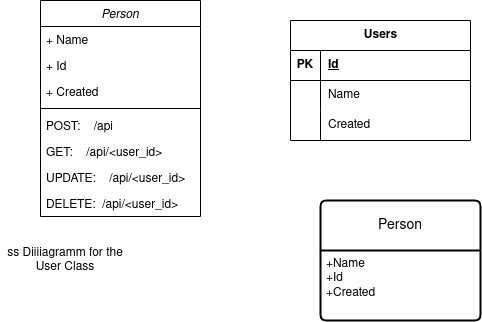

The diagram above was exported from draw.io. Its source (the exported page's mxGraphModel, read from the mxfile embedded in the PNG):
<mxGraphModel dx="1046" dy="418" grid="1" gridSize="10" guides="1" tooltips="1" connect="1" arrows="1" fold="1" page="1" pageScale="1" pageWidth="827" pageHeight="1169" math="0" shadow="0">
  <root>
    <mxCell id="WIyWlLk6GJQsqaUBKTNV-0" />
    <mxCell id="WIyWlLk6GJQsqaUBKTNV-1" parent="WIyWlLk6GJQsqaUBKTNV-0" />
    <mxCell id="zkfFHV4jXpPFQw0GAbJ--0" value="Person" style="swimlane;fontStyle=2;align=center;verticalAlign=top;childLayout=stackLayout;horizontal=1;startSize=26;horizontalStack=0;resizeParent=1;resizeLast=0;collapsible=1;marginBottom=0;rounded=0;shadow=0;strokeWidth=1;" parent="WIyWlLk6GJQsqaUBKTNV-1" vertex="1">
      <mxGeometry x="220" y="120" width="160" height="216" as="geometry">
        <mxRectangle x="230" y="140" width="160" height="26" as="alternateBounds" />
      </mxGeometry>
    </mxCell>
    <mxCell id="zkfFHV4jXpPFQw0GAbJ--1" value="+ Name" style="text;align=left;verticalAlign=top;spacingLeft=4;spacingRight=4;overflow=hidden;rotatable=0;points=[[0,0.5],[1,0.5]];portConstraint=eastwest;" parent="zkfFHV4jXpPFQw0GAbJ--0" vertex="1">
      <mxGeometry y="26" width="160" height="26" as="geometry" />
    </mxCell>
    <mxCell id="zkfFHV4jXpPFQw0GAbJ--2" value="+ Id" style="text;align=left;verticalAlign=top;spacingLeft=4;spacingRight=4;overflow=hidden;rotatable=0;points=[[0,0.5],[1,0.5]];portConstraint=eastwest;rounded=0;shadow=0;html=0;" parent="zkfFHV4jXpPFQw0GAbJ--0" vertex="1">
      <mxGeometry y="52" width="160" height="26" as="geometry" />
    </mxCell>
    <mxCell id="zkfFHV4jXpPFQw0GAbJ--3" value="+ Created" style="text;align=left;verticalAlign=top;spacingLeft=4;spacingRight=4;overflow=hidden;rotatable=0;points=[[0,0.5],[1,0.5]];portConstraint=eastwest;rounded=0;shadow=0;html=0;" parent="zkfFHV4jXpPFQw0GAbJ--0" vertex="1">
      <mxGeometry y="78" width="160" height="26" as="geometry" />
    </mxCell>
    <mxCell id="zkfFHV4jXpPFQw0GAbJ--4" value="" style="line;html=1;strokeWidth=1;align=left;verticalAlign=middle;spacingTop=-1;spacingLeft=3;spacingRight=3;rotatable=0;labelPosition=right;points=[];portConstraint=eastwest;" parent="zkfFHV4jXpPFQw0GAbJ--0" vertex="1">
      <mxGeometry y="104" width="160" height="8" as="geometry" />
    </mxCell>
    <mxCell id="zkfFHV4jXpPFQw0GAbJ--5" value="POST:    /api" style="text;align=left;verticalAlign=top;spacingLeft=4;spacingRight=4;overflow=hidden;rotatable=0;points=[[0,0.5],[1,0.5]];portConstraint=eastwest;" parent="zkfFHV4jXpPFQw0GAbJ--0" vertex="1">
      <mxGeometry y="112" width="160" height="26" as="geometry" />
    </mxCell>
    <mxCell id="8fK0EfZUmMVFeLeei9Bg-0" value="GET:    /api/&lt;user_id&gt;" style="text;align=left;verticalAlign=top;spacingLeft=4;spacingRight=4;overflow=hidden;rotatable=0;points=[[0,0.5],[1,0.5]];portConstraint=eastwest;" parent="zkfFHV4jXpPFQw0GAbJ--0" vertex="1">
      <mxGeometry y="138" width="160" height="26" as="geometry" />
    </mxCell>
    <mxCell id="8fK0EfZUmMVFeLeei9Bg-1" value="UPDATE:    /api/&lt;user_id&gt;" style="text;align=left;verticalAlign=top;spacingLeft=4;spacingRight=4;overflow=hidden;rotatable=0;points=[[0,0.5],[1,0.5]];portConstraint=eastwest;" parent="zkfFHV4jXpPFQw0GAbJ--0" vertex="1">
      <mxGeometry y="164" width="160" height="26" as="geometry" />
    </mxCell>
    <mxCell id="LIE7Z41EbItlwyq17MIl-0" value="DELETE:  /api/&lt;user_id&gt;" style="text;align=left;verticalAlign=top;spacingLeft=4;spacingRight=4;overflow=hidden;rotatable=0;points=[[0,0.5],[1,0.5]];portConstraint=eastwest;" vertex="1" parent="zkfFHV4jXpPFQw0GAbJ--0">
      <mxGeometry y="190" width="160" height="26" as="geometry" />
    </mxCell>
    <mxCell id="LIE7Z41EbItlwyq17MIl-1" value="Users" style="shape=table;startSize=30;container=1;collapsible=1;childLayout=tableLayout;fixedRows=1;rowLines=0;fontStyle=1;align=center;resizeLast=1;html=1;" vertex="1" parent="WIyWlLk6GJQsqaUBKTNV-1">
      <mxGeometry x="470" y="140" width="180" height="120" as="geometry" />
    </mxCell>
    <mxCell id="LIE7Z41EbItlwyq17MIl-2" value="" style="shape=tableRow;horizontal=0;startSize=0;swimlaneHead=0;swimlaneBody=0;fillColor=none;collapsible=0;dropTarget=0;points=[[0,0.5],[1,0.5]];portConstraint=eastwest;top=0;left=0;right=0;bottom=1;" vertex="1" parent="LIE7Z41EbItlwyq17MIl-1">
      <mxGeometry y="30" width="180" height="30" as="geometry" />
    </mxCell>
    <mxCell id="LIE7Z41EbItlwyq17MIl-3" value="PK" style="shape=partialRectangle;connectable=0;fillColor=none;top=0;left=0;bottom=0;right=0;fontStyle=1;overflow=hidden;whiteSpace=wrap;html=1;" vertex="1" parent="LIE7Z41EbItlwyq17MIl-2">
      <mxGeometry width="30" height="30" as="geometry">
        <mxRectangle width="30" height="30" as="alternateBounds" />
      </mxGeometry>
    </mxCell>
    <mxCell id="LIE7Z41EbItlwyq17MIl-4" value="Id" style="shape=partialRectangle;connectable=0;fillColor=none;top=0;left=0;bottom=0;right=0;align=left;spacingLeft=6;fontStyle=5;overflow=hidden;whiteSpace=wrap;html=1;" vertex="1" parent="LIE7Z41EbItlwyq17MIl-2">
      <mxGeometry x="30" width="150" height="30" as="geometry">
        <mxRectangle width="150" height="30" as="alternateBounds" />
      </mxGeometry>
    </mxCell>
    <mxCell id="LIE7Z41EbItlwyq17MIl-5" value="" style="shape=tableRow;horizontal=0;startSize=0;swimlaneHead=0;swimlaneBody=0;fillColor=none;collapsible=0;dropTarget=0;points=[[0,0.5],[1,0.5]];portConstraint=eastwest;top=0;left=0;right=0;bottom=0;" vertex="1" parent="LIE7Z41EbItlwyq17MIl-1">
      <mxGeometry y="60" width="180" height="30" as="geometry" />
    </mxCell>
    <mxCell id="LIE7Z41EbItlwyq17MIl-6" value="" style="shape=partialRectangle;connectable=0;fillColor=none;top=0;left=0;bottom=0;right=0;editable=1;overflow=hidden;whiteSpace=wrap;html=1;" vertex="1" parent="LIE7Z41EbItlwyq17MIl-5">
      <mxGeometry width="30" height="30" as="geometry">
        <mxRectangle width="30" height="30" as="alternateBounds" />
      </mxGeometry>
    </mxCell>
    <mxCell id="LIE7Z41EbItlwyq17MIl-7" value="Name" style="shape=partialRectangle;connectable=0;fillColor=none;top=0;left=0;bottom=0;right=0;align=left;spacingLeft=6;overflow=hidden;whiteSpace=wrap;html=1;" vertex="1" parent="LIE7Z41EbItlwyq17MIl-5">
      <mxGeometry x="30" width="150" height="30" as="geometry">
        <mxRectangle width="150" height="30" as="alternateBounds" />
      </mxGeometry>
    </mxCell>
    <mxCell id="LIE7Z41EbItlwyq17MIl-8" value="" style="shape=tableRow;horizontal=0;startSize=0;swimlaneHead=0;swimlaneBody=0;fillColor=none;collapsible=0;dropTarget=0;points=[[0,0.5],[1,0.5]];portConstraint=eastwest;top=0;left=0;right=0;bottom=0;" vertex="1" parent="LIE7Z41EbItlwyq17MIl-1">
      <mxGeometry y="90" width="180" height="30" as="geometry" />
    </mxCell>
    <mxCell id="LIE7Z41EbItlwyq17MIl-9" value="" style="shape=partialRectangle;connectable=0;fillColor=none;top=0;left=0;bottom=0;right=0;editable=1;overflow=hidden;whiteSpace=wrap;html=1;" vertex="1" parent="LIE7Z41EbItlwyq17MIl-8">
      <mxGeometry width="30" height="30" as="geometry">
        <mxRectangle width="30" height="30" as="alternateBounds" />
      </mxGeometry>
    </mxCell>
    <mxCell id="LIE7Z41EbItlwyq17MIl-10" value="Created" style="shape=partialRectangle;connectable=0;fillColor=none;top=0;left=0;bottom=0;right=0;align=left;spacingLeft=6;overflow=hidden;whiteSpace=wrap;html=1;" vertex="1" parent="LIE7Z41EbItlwyq17MIl-8">
      <mxGeometry x="30" width="150" height="30" as="geometry">
        <mxRectangle width="150" height="30" as="alternateBounds" />
      </mxGeometry>
    </mxCell>
    <mxCell id="LIE7Z41EbItlwyq17MIl-40" value="Person" style="swimlane;childLayout=stackLayout;horizontal=1;startSize=50;horizontalStack=0;rounded=1;fontSize=14;fontStyle=0;strokeWidth=2;resizeParent=0;resizeLast=1;shadow=0;dashed=0;align=center;arcSize=4;whiteSpace=wrap;html=1;" vertex="1" parent="WIyWlLk6GJQsqaUBKTNV-1">
      <mxGeometry x="500" y="320" width="160" height="120" as="geometry" />
    </mxCell>
    <mxCell id="LIE7Z41EbItlwyq17MIl-41" value="+Name&lt;br&gt;+Id&lt;br&gt;+Created" style="align=left;strokeColor=none;fillColor=none;spacingLeft=4;fontSize=12;verticalAlign=top;resizable=0;rotatable=0;part=1;html=1;" vertex="1" parent="LIE7Z41EbItlwyq17MIl-40">
      <mxGeometry y="50" width="160" height="70" as="geometry" />
    </mxCell>
    <mxCell id="LIE7Z41EbItlwyq17MIl-42" value="ss Diiiiagramm for the User Class" style="text;html=1;strokeColor=none;fillColor=none;align=center;verticalAlign=middle;whiteSpace=wrap;rounded=0;" vertex="1" parent="WIyWlLk6GJQsqaUBKTNV-1">
      <mxGeometry x="180" y="365" width="130" height="30" as="geometry" />
    </mxCell>
  </root>
</mxGraphModel>